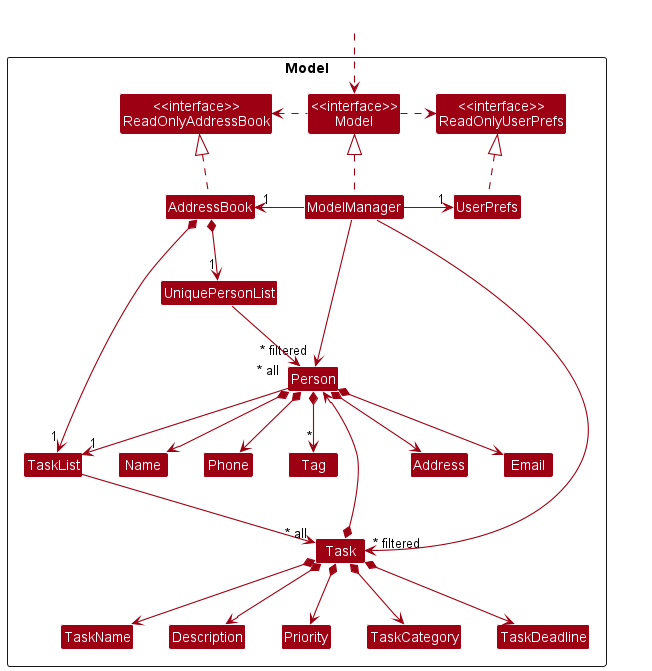

The diagram above was rendered by PlantUML. Its source (embedded in the PNG):
@startuml
!include style.puml
skinparam arrowThickness 1.1
skinparam arrowColor MODEL_COLOR
skinparam classBackgroundColor MODEL_COLOR

Package Model <<Rectangle>>{
Class "<<interface>>\nReadOnlyAddressBook" as ReadOnlyAddressBook
Class "<<interface>>\nReadOnlyUserPrefs" as ReadOnlyUserPrefs
Class "<<interface>>\nModel" as Model
Class AddressBook
Class ModelManager
Class UserPrefs

Class UniquePersonList
Class Person
Class Address
Class Email
Class Name
Class Phone
Class Tag
Class TaskList
Class Task
Class TaskName
Class Description
Class Priority
Class TaskCategory
Class TaskDeadline
Class Person
}

Class HiddenOutside #FFFFFF
HiddenOutside ..> Model

AddressBook .up.|> ReadOnlyAddressBook

ModelManager .up.|> Model
Model .right.> ReadOnlyUserPrefs
Model .left.> ReadOnlyAddressBook
ModelManager -left-> "1" AddressBook
ModelManager -right-> "1" UserPrefs
UserPrefs .up.|> ReadOnlyUserPrefs

ModelManager -->"~* filtered" Person
ModelManager -->"~* filtered" Task

AddressBook *--> "1" UniquePersonList
AddressBook *--> "1" TaskList
UniquePersonList --> "~* all" Person
TaskList --> "~* all" Task
Person *--> Name
Person *--> Phone
Person *--> Email
Person *--> Address
Person *--> "*" Tag
Person --> "1" TaskList
Task *--> TaskName
Task *--> Description
Task *--> Priority
Task *--> TaskCategory
Task *--> TaskDeadline
Task *--> Person

Name -[hidden]right-> Phone
Phone -[hidden]right-> Address
Address -[hidden]right-> Email
@enduml